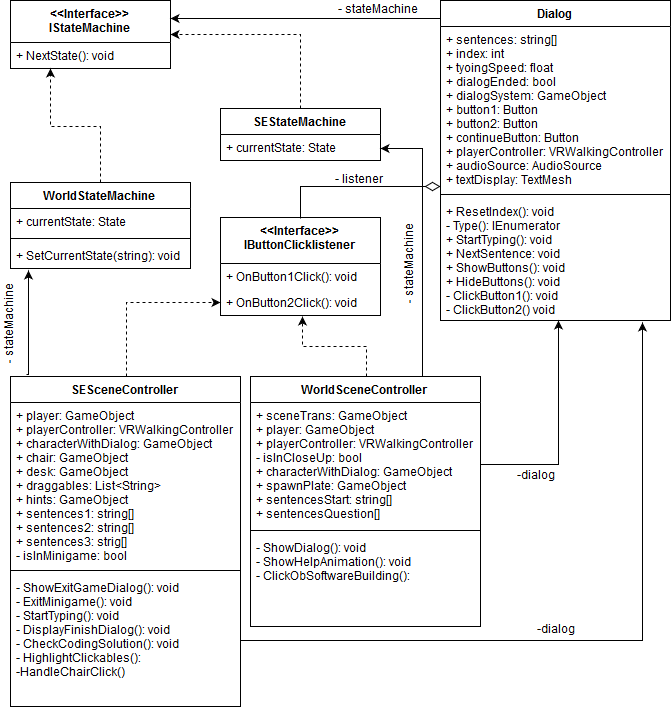

The diagram above was exported from draw.io. Its source (the exported page's mxGraphModel, read from the mxfile embedded in the PNG):
<mxGraphModel dx="1712" dy="948" grid="1" gridSize="10" guides="1" tooltips="1" connect="1" arrows="1" fold="1" page="1" pageScale="1" pageWidth="827" pageHeight="1169" math="0" shadow="0">
  <root>
    <mxCell id="0" />
    <mxCell id="1" parent="0" />
    <mxCell id="GYVv4uLadP6Gp1kyAZ-7-3" style="edgeStyle=orthogonalEdgeStyle;rounded=0;orthogonalLoop=1;jettySize=auto;html=1;dashed=1;entryX=0;entryY=0.5;entryDx=0;entryDy=0;" edge="1" parent="1" source="fBMBILkZKVcMgRz0KxZ0-1">
      <mxGeometry relative="1" as="geometry" />
    </mxCell>
    <mxCell id="GYVv4uLadP6Gp1kyAZ-7-13" style="edgeStyle=orthogonalEdgeStyle;rounded=0;orthogonalLoop=1;jettySize=auto;html=1;entryX=0.25;entryY=1;entryDx=0;entryDy=0;dashed=1;" edge="1" parent="1" source="fBMBILkZKVcMgRz0KxZ0-1" target="fBMBILkZKVcMgRz0KxZ0-9">
      <mxGeometry relative="1" as="geometry" />
    </mxCell>
    <mxCell id="fBMBILkZKVcMgRz0KxZ0-1" value="WorldStateMachine" style="swimlane;fontStyle=1;align=center;verticalAlign=top;childLayout=stackLayout;horizontal=1;startSize=26;horizontalStack=0;resizeParent=1;resizeParentMax=0;resizeLast=0;collapsible=1;marginBottom=0;" parent="1" vertex="1">
      <mxGeometry x="50" y="246" width="180" height="86" as="geometry" />
    </mxCell>
    <mxCell id="fBMBILkZKVcMgRz0KxZ0-2" value="+ currentState: State" style="text;strokeColor=none;fillColor=none;align=left;verticalAlign=top;spacingLeft=4;spacingRight=4;overflow=hidden;rotatable=0;points=[[0,0.5],[1,0.5]];portConstraint=eastwest;" parent="fBMBILkZKVcMgRz0KxZ0-1" vertex="1">
      <mxGeometry y="26" width="180" height="26" as="geometry" />
    </mxCell>
    <mxCell id="fBMBILkZKVcMgRz0KxZ0-3" value="" style="line;strokeWidth=1;fillColor=none;align=left;verticalAlign=middle;spacingTop=-1;spacingLeft=3;spacingRight=3;rotatable=0;labelPosition=right;points=[];portConstraint=eastwest;" parent="fBMBILkZKVcMgRz0KxZ0-1" vertex="1">
      <mxGeometry y="52" width="180" height="8" as="geometry" />
    </mxCell>
    <mxCell id="fBMBILkZKVcMgRz0KxZ0-4" value="+ SetCurrentState(string): void" style="text;strokeColor=none;fillColor=none;align=left;verticalAlign=top;spacingLeft=4;spacingRight=4;overflow=hidden;rotatable=0;points=[[0,0.5],[1,0.5]];portConstraint=eastwest;" parent="fBMBILkZKVcMgRz0KxZ0-1" vertex="1">
      <mxGeometry y="60" width="180" height="26" as="geometry" />
    </mxCell>
    <mxCell id="GYVv4uLadP6Gp1kyAZ-7-12" style="edgeStyle=orthogonalEdgeStyle;rounded=0;orthogonalLoop=1;jettySize=auto;html=1;entryX=1;entryY=0.5;entryDx=0;entryDy=0;dashed=1;exitX=0.5;exitY=0;exitDx=0;exitDy=0;" edge="1" parent="1" source="fBMBILkZKVcMgRz0KxZ0-5" target="fBMBILkZKVcMgRz0KxZ0-9">
      <mxGeometry relative="1" as="geometry" />
    </mxCell>
    <mxCell id="fBMBILkZKVcMgRz0KxZ0-5" value="SEStateMachine" style="swimlane;fontStyle=1;align=center;verticalAlign=top;childLayout=stackLayout;horizontal=1;startSize=26;horizontalStack=0;resizeParent=1;resizeParentMax=0;resizeLast=0;collapsible=1;marginBottom=0;" parent="1" vertex="1">
      <mxGeometry x="260" y="172" width="160" height="52" as="geometry" />
    </mxCell>
    <mxCell id="fBMBILkZKVcMgRz0KxZ0-6" value="+ currentState: State" style="text;strokeColor=none;fillColor=none;align=left;verticalAlign=top;spacingLeft=4;spacingRight=4;overflow=hidden;rotatable=0;points=[[0,0.5],[1,0.5]];portConstraint=eastwest;" parent="fBMBILkZKVcMgRz0KxZ0-5" vertex="1">
      <mxGeometry y="26" width="160" height="26" as="geometry" />
    </mxCell>
    <mxCell id="fBMBILkZKVcMgRz0KxZ0-9" value="&lt;&lt;Interface&gt;&gt;&#10;IStateMachine" style="swimlane;fontStyle=1;align=center;verticalAlign=top;childLayout=stackLayout;horizontal=1;startSize=42;horizontalStack=0;resizeParent=1;resizeParentMax=0;resizeLast=0;collapsible=1;marginBottom=0;" parent="1" vertex="1">
      <mxGeometry x="50" y="64" width="160" height="68" as="geometry" />
    </mxCell>
    <mxCell id="fBMBILkZKVcMgRz0KxZ0-12" value="+ NextState(): void" style="text;strokeColor=none;fillColor=none;align=left;verticalAlign=top;spacingLeft=4;spacingRight=4;overflow=hidden;rotatable=0;points=[[0,0.5],[1,0.5]];portConstraint=eastwest;" parent="fBMBILkZKVcMgRz0KxZ0-9" vertex="1">
      <mxGeometry y="42" width="160" height="26" as="geometry" />
    </mxCell>
    <mxCell id="GYVv4uLadP6Gp1kyAZ-7-14" style="edgeStyle=orthogonalEdgeStyle;rounded=0;orthogonalLoop=1;jettySize=auto;html=1;entryX=0;entryY=0.5;entryDx=0;entryDy=0;dashed=1;" edge="1" parent="1" source="fBMBILkZKVcMgRz0KxZ0-17" target="fBMBILkZKVcMgRz0KxZ0-24">
      <mxGeometry relative="1" as="geometry">
        <mxPoint x="155" y="420" as="sourcePoint" />
      </mxGeometry>
    </mxCell>
    <mxCell id="GYVv4uLadP6Gp1kyAZ-7-16" style="edgeStyle=orthogonalEdgeStyle;rounded=0;orthogonalLoop=1;jettySize=auto;html=1;entryX=0.1;entryY=1.077;entryDx=0;entryDy=0;entryPerimeter=0;endArrow=classic;endFill=1;exitX=0.07;exitY=-0.006;exitDx=0;exitDy=0;exitPerimeter=0;" edge="1" parent="1" source="fBMBILkZKVcMgRz0KxZ0-17" target="fBMBILkZKVcMgRz0KxZ0-4">
      <mxGeometry relative="1" as="geometry">
        <mxPoint x="68" y="420" as="sourcePoint" />
        <Array as="points">
          <mxPoint x="68" y="438" />
        </Array>
      </mxGeometry>
    </mxCell>
    <mxCell id="fBMBILkZKVcMgRz0KxZ0-13" value="WorldSceneController" style="swimlane;fontStyle=1;align=center;verticalAlign=top;childLayout=stackLayout;horizontal=1;startSize=26;horizontalStack=0;resizeParent=1;resizeParentMax=0;resizeLast=0;collapsible=1;marginBottom=0;" parent="1" vertex="1">
      <mxGeometry x="290" y="440" width="230" height="250" as="geometry" />
    </mxCell>
    <mxCell id="fBMBILkZKVcMgRz0KxZ0-14" value="+ sceneTrans: GameObject&#10;+ player: GameObject&#10;+ playerController: VRWalkingController&#10;- isInCloseUp: bool&#10;+ characterWithDialog: GameObject&#10;+ spawnPlate: GameObject&#10;+ sentencesStart: string[]&#10;+ sentencesQuestion[]&#10;&#10;" style="text;strokeColor=none;fillColor=none;align=left;verticalAlign=top;spacingLeft=4;spacingRight=4;overflow=hidden;rotatable=0;points=[[0,0.5],[1,0.5]];portConstraint=eastwest;" parent="fBMBILkZKVcMgRz0KxZ0-13" vertex="1">
      <mxGeometry y="26" width="230" height="124" as="geometry" />
    </mxCell>
    <mxCell id="fBMBILkZKVcMgRz0KxZ0-15" value="" style="line;strokeWidth=1;fillColor=none;align=left;verticalAlign=middle;spacingTop=-1;spacingLeft=3;spacingRight=3;rotatable=0;labelPosition=right;points=[];portConstraint=eastwest;" parent="fBMBILkZKVcMgRz0KxZ0-13" vertex="1">
      <mxGeometry y="150" width="230" height="8" as="geometry" />
    </mxCell>
    <mxCell id="fBMBILkZKVcMgRz0KxZ0-16" value="- ShowDialog(): void&#10;- ShowHelpAnimation(): void&#10;- ClickObSoftwareBuilding():&#10;" style="text;strokeColor=none;fillColor=none;align=left;verticalAlign=top;spacingLeft=4;spacingRight=4;overflow=hidden;rotatable=0;points=[[0,0.5],[1,0.5]];portConstraint=eastwest;" parent="fBMBILkZKVcMgRz0KxZ0-13" vertex="1">
      <mxGeometry y="158" width="230" height="92" as="geometry" />
    </mxCell>
    <mxCell id="GYVv4uLadP6Gp1kyAZ-7-15" style="edgeStyle=orthogonalEdgeStyle;rounded=0;orthogonalLoop=1;jettySize=auto;html=1;entryX=0.513;entryY=1.038;entryDx=0;entryDy=0;entryPerimeter=0;dashed=1;" edge="1" parent="1" source="fBMBILkZKVcMgRz0KxZ0-13" target="fBMBILkZKVcMgRz0KxZ0-24">
      <mxGeometry relative="1" as="geometry">
        <mxPoint x="405" y="430" as="sourcePoint" />
      </mxGeometry>
    </mxCell>
    <mxCell id="GYVv4uLadP6Gp1kyAZ-7-20" style="edgeStyle=orthogonalEdgeStyle;rounded=0;orthogonalLoop=1;jettySize=auto;html=1;endArrow=classic;endFill=1;exitX=0.75;exitY=0;exitDx=0;exitDy=0;" edge="1" parent="1" source="fBMBILkZKVcMgRz0KxZ0-13" target="fBMBILkZKVcMgRz0KxZ0-6">
      <mxGeometry relative="1" as="geometry">
        <mxPoint x="463" y="420" as="sourcePoint" />
      </mxGeometry>
    </mxCell>
    <mxCell id="fBMBILkZKVcMgRz0KxZ0-17" value="SESceneController" style="swimlane;fontStyle=1;align=center;verticalAlign=top;childLayout=stackLayout;horizontal=1;startSize=26;horizontalStack=0;resizeParent=1;resizeParentMax=0;resizeLast=0;collapsible=1;marginBottom=0;" parent="1" vertex="1">
      <mxGeometry x="50" y="440" width="230" height="330" as="geometry" />
    </mxCell>
    <mxCell id="fBMBILkZKVcMgRz0KxZ0-18" value="+ player: GameObject&#10;+ playerController: VRWalkingController&#10;+ characterWithDialog: GameObject&#10;+ chair: GameObject&#10;+ desk: GameObject&#10;+ draggables: List&lt;String&gt;&#10;+ hints: GameObject&#10;+ sentences1: string[]&#10;+ sentences2: string[]&#10;+ sentences3: strig[]&#10;- isInMinigame: bool&#10;&#10;" style="text;strokeColor=none;fillColor=none;align=left;verticalAlign=top;spacingLeft=4;spacingRight=4;overflow=hidden;rotatable=0;points=[[0,0.5],[1,0.5]];portConstraint=eastwest;" parent="fBMBILkZKVcMgRz0KxZ0-17" vertex="1">
      <mxGeometry y="26" width="230" height="164" as="geometry" />
    </mxCell>
    <mxCell id="fBMBILkZKVcMgRz0KxZ0-19" value="" style="line;strokeWidth=1;fillColor=none;align=left;verticalAlign=middle;spacingTop=-1;spacingLeft=3;spacingRight=3;rotatable=0;labelPosition=right;points=[];portConstraint=eastwest;" parent="fBMBILkZKVcMgRz0KxZ0-17" vertex="1">
      <mxGeometry y="190" width="230" height="8" as="geometry" />
    </mxCell>
    <mxCell id="fBMBILkZKVcMgRz0KxZ0-20" value="- ShowExitGameDialog(): void&#10;- ExitMinigame(): void&#10;- StartTyping(): void&#10;- DisplayFinishDialog(): void&#10;- CheckCodingSolution(): void&#10;- HighlightClickables():&#10;-HandleChairClick()&#10;" style="text;strokeColor=none;fillColor=none;align=left;verticalAlign=top;spacingLeft=4;spacingRight=4;overflow=hidden;rotatable=0;points=[[0,0.5],[1,0.5]];portConstraint=eastwest;" parent="fBMBILkZKVcMgRz0KxZ0-17" vertex="1">
      <mxGeometry y="198" width="230" height="132" as="geometry" />
    </mxCell>
    <mxCell id="fBMBILkZKVcMgRz0KxZ0-21" value="&lt;&lt;Interface&gt;&gt;&#10;IButtonClicklistener" style="swimlane;fontStyle=1;align=center;verticalAlign=top;childLayout=stackLayout;horizontal=1;startSize=46;horizontalStack=0;resizeParent=1;resizeParentMax=0;resizeLast=0;collapsible=1;marginBottom=0;" parent="1" vertex="1">
      <mxGeometry x="260" y="281" width="160" height="98" as="geometry" />
    </mxCell>
    <mxCell id="fBMBILkZKVcMgRz0KxZ0-22" value="+ OnButton1Click(): void" style="text;strokeColor=none;fillColor=none;align=left;verticalAlign=top;spacingLeft=4;spacingRight=4;overflow=hidden;rotatable=0;points=[[0,0.5],[1,0.5]];portConstraint=eastwest;" parent="fBMBILkZKVcMgRz0KxZ0-21" vertex="1">
      <mxGeometry y="46" width="160" height="26" as="geometry" />
    </mxCell>
    <mxCell id="fBMBILkZKVcMgRz0KxZ0-24" value="+ OnButton2Click(): void" style="text;strokeColor=none;fillColor=none;align=left;verticalAlign=top;spacingLeft=4;spacingRight=4;overflow=hidden;rotatable=0;points=[[0,0.5],[1,0.5]];portConstraint=eastwest;" parent="fBMBILkZKVcMgRz0KxZ0-21" vertex="1">
      <mxGeometry y="72" width="160" height="26" as="geometry" />
    </mxCell>
    <mxCell id="fBMBILkZKVcMgRz0KxZ0-25" value="Dialog" style="swimlane;fontStyle=1;align=center;verticalAlign=top;childLayout=stackLayout;horizontal=1;startSize=26;horizontalStack=0;resizeParent=1;resizeParentMax=0;resizeLast=0;collapsible=1;marginBottom=0;" parent="1" vertex="1">
      <mxGeometry x="480" y="64" width="230" height="320" as="geometry" />
    </mxCell>
    <mxCell id="fBMBILkZKVcMgRz0KxZ0-26" value="+ sentences: string[]&#10;+ index: int&#10;+ tyoingSpeed: float&#10;+ dialogEnded: bool&#10;+ dialogSystem: GameObject&#10;+ button1: Button&#10;+ button2: Button&#10;+ continueButton: Button&#10;+ playerController: VRWalkingController&#10;+ audioSource: AudioSource&#10;+ textDisplay: TextMesh&#10;&#10;&#10;&#10;&#10;" style="text;strokeColor=none;fillColor=none;align=left;verticalAlign=top;spacingLeft=4;spacingRight=4;overflow=hidden;rotatable=0;points=[[0,0.5],[1,0.5]];portConstraint=eastwest;" parent="fBMBILkZKVcMgRz0KxZ0-25" vertex="1">
      <mxGeometry y="26" width="230" height="164" as="geometry" />
    </mxCell>
    <mxCell id="fBMBILkZKVcMgRz0KxZ0-27" value="" style="line;strokeWidth=1;fillColor=none;align=left;verticalAlign=middle;spacingTop=-1;spacingLeft=3;spacingRight=3;rotatable=0;labelPosition=right;points=[];portConstraint=eastwest;" parent="fBMBILkZKVcMgRz0KxZ0-25" vertex="1">
      <mxGeometry y="190" width="230" height="8" as="geometry" />
    </mxCell>
    <mxCell id="fBMBILkZKVcMgRz0KxZ0-28" value="+ ResetIndex(): void&#10;- Type(): IEnumerator&#10;+ StartTyping(): void&#10;+ NextSentence: void&#10;+ ShowButtons(): void&#10;+ HideButtons(): void&#10;- ClickButton1(): void&#10;- ClickButton2() void&#10;&#10;" style="text;strokeColor=none;fillColor=none;align=left;verticalAlign=top;spacingLeft=4;spacingRight=4;overflow=hidden;rotatable=0;points=[[0,0.5],[1,0.5]];portConstraint=eastwest;" parent="fBMBILkZKVcMgRz0KxZ0-25" vertex="1">
      <mxGeometry y="198" width="230" height="122" as="geometry" />
    </mxCell>
    <mxCell id="GYVv4uLadP6Gp1kyAZ-7-17" value="- stateMachine" style="text;html=1;strokeColor=none;fillColor=none;align=center;verticalAlign=middle;whiteSpace=wrap;rounded=0;rotation=-90;" vertex="1" parent="1">
      <mxGeometry x="5" y="376.5" width="90" height="20" as="geometry" />
    </mxCell>
    <mxCell id="GYVv4uLadP6Gp1kyAZ-7-18" value="- stateMachine" style="text;html=1;strokeColor=none;fillColor=none;align=center;verticalAlign=middle;whiteSpace=wrap;rounded=0;rotation=-90;" vertex="1" parent="1">
      <mxGeometry x="405" y="317" width="90" height="20" as="geometry" />
    </mxCell>
    <mxCell id="GYVv4uLadP6Gp1kyAZ-7-22" style="edgeStyle=orthogonalEdgeStyle;rounded=0;orthogonalLoop=1;jettySize=auto;html=1;entryX=0.513;entryY=1;entryDx=0;entryDy=0;entryPerimeter=0;endArrow=classic;endFill=1;" edge="1" parent="1" source="fBMBILkZKVcMgRz0KxZ0-14" target="fBMBILkZKVcMgRz0KxZ0-28">
      <mxGeometry relative="1" as="geometry" />
    </mxCell>
    <mxCell id="GYVv4uLadP6Gp1kyAZ-7-23" style="edgeStyle=orthogonalEdgeStyle;rounded=0;orthogonalLoop=1;jettySize=auto;html=1;entryX=0.874;entryY=1.016;entryDx=0;entryDy=0;entryPerimeter=0;endArrow=classic;endFill=1;" edge="1" parent="1" source="fBMBILkZKVcMgRz0KxZ0-20" target="fBMBILkZKVcMgRz0KxZ0-28">
      <mxGeometry relative="1" as="geometry">
        <Array as="points">
          <mxPoint x="681" y="704" />
        </Array>
      </mxGeometry>
    </mxCell>
    <mxCell id="GYVv4uLadP6Gp1kyAZ-7-24" value="-dialog" style="text;html=1;strokeColor=none;fillColor=none;align=center;verticalAlign=middle;whiteSpace=wrap;rounded=0;" vertex="1" parent="1">
      <mxGeometry x="530" y="530" width="90" height="20" as="geometry" />
    </mxCell>
    <mxCell id="GYVv4uLadP6Gp1kyAZ-7-25" value="-dialog" style="text;html=1;strokeColor=none;fillColor=none;align=center;verticalAlign=middle;whiteSpace=wrap;rounded=0;" vertex="1" parent="1">
      <mxGeometry x="550" y="684" width="90" height="20" as="geometry" />
    </mxCell>
    <mxCell id="GYVv4uLadP6Gp1kyAZ-7-29" style="edgeStyle=orthogonalEdgeStyle;rounded=0;orthogonalLoop=1;jettySize=auto;html=1;entryX=1;entryY=0.25;entryDx=0;entryDy=0;endArrow=classic;endFill=1;" edge="1" parent="1" target="fBMBILkZKVcMgRz0KxZ0-9">
      <mxGeometry relative="1" as="geometry">
        <mxPoint x="479" y="81" as="sourcePoint" />
        <Array as="points">
          <mxPoint x="479" y="81" />
        </Array>
      </mxGeometry>
    </mxCell>
    <mxCell id="GYVv4uLadP6Gp1kyAZ-7-30" value="- stateMachine" style="text;html=1;strokeColor=none;fillColor=none;align=center;verticalAlign=middle;whiteSpace=wrap;rounded=0;" vertex="1" parent="1">
      <mxGeometry x="373" y="64" width="87" height="20" as="geometry" />
    </mxCell>
    <mxCell id="GYVv4uLadP6Gp1kyAZ-7-35" value="- listener" style="text;html=1;strokeColor=none;fillColor=none;align=center;verticalAlign=middle;whiteSpace=wrap;rounded=0;" vertex="1" parent="1">
      <mxGeometry x="365" y="234" width="65" height="20" as="geometry" />
    </mxCell>
    <mxCell id="GYVv4uLadP6Gp1kyAZ-7-33" style="edgeStyle=orthogonalEdgeStyle;rounded=0;orthogonalLoop=1;jettySize=auto;html=1;endArrow=diamondThin;endFill=0;exitX=0.5;exitY=0;exitDx=0;exitDy=0;endSize=13;" edge="1" parent="1" source="fBMBILkZKVcMgRz0KxZ0-21" target="fBMBILkZKVcMgRz0KxZ0-26">
      <mxGeometry relative="1" as="geometry">
        <Array as="points">
          <mxPoint x="340" y="250" />
        </Array>
      </mxGeometry>
    </mxCell>
  </root>
</mxGraphModel>